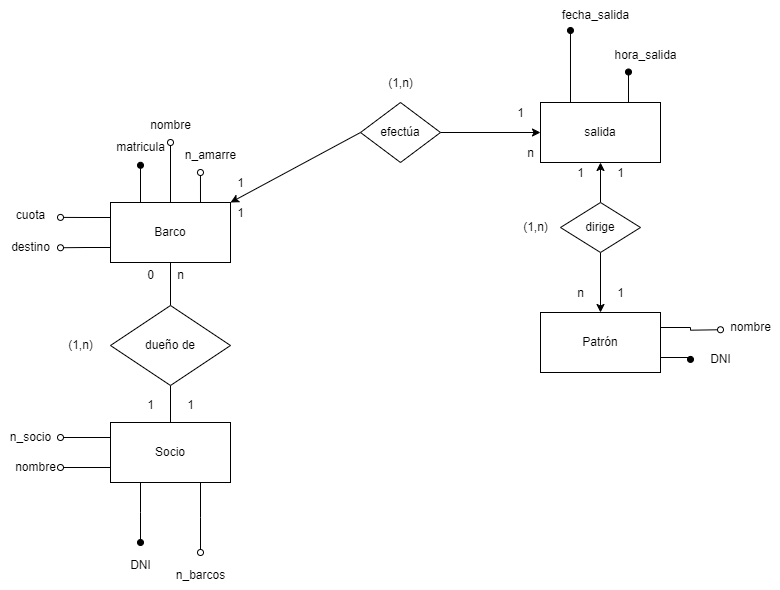

The diagram above was exported from draw.io. Its source (the exported page's mxGraphModel, read from the mxfile embedded in the PNG):
<mxGraphModel dx="1515" dy="743" grid="1" gridSize="10" guides="1" tooltips="1" connect="1" arrows="1" fold="1" page="1" pageScale="1" pageWidth="850" pageHeight="1100" math="0" shadow="0">
  <root>
    <mxCell id="0" />
    <mxCell id="1" parent="0" />
    <mxCell id="p4TbeNJRiNuZwnVtpN4l-4" style="edgeStyle=orthogonalEdgeStyle;rounded=0;orthogonalLoop=1;jettySize=auto;html=1;exitX=0.25;exitY=1;exitDx=0;exitDy=0;endArrow=oval;endFill=1;" parent="1" source="p4TbeNJRiNuZwnVtpN4l-1" edge="1">
      <mxGeometry relative="1" as="geometry">
        <mxPoint x="100" y="602" as="targetPoint" />
      </mxGeometry>
    </mxCell>
    <mxCell id="p4TbeNJRiNuZwnVtpN4l-6" style="edgeStyle=orthogonalEdgeStyle;rounded=0;orthogonalLoop=1;jettySize=auto;html=1;exitX=0.75;exitY=1;exitDx=0;exitDy=0;endArrow=oval;endFill=0;" parent="1" source="p4TbeNJRiNuZwnVtpN4l-1" edge="1">
      <mxGeometry relative="1" as="geometry">
        <mxPoint x="160" y="612" as="targetPoint" />
      </mxGeometry>
    </mxCell>
    <mxCell id="p4TbeNJRiNuZwnVtpN4l-12" style="edgeStyle=orthogonalEdgeStyle;rounded=0;orthogonalLoop=1;jettySize=auto;html=1;exitX=0;exitY=0.75;exitDx=0;exitDy=0;endArrow=oval;endFill=0;" parent="1" source="p4TbeNJRiNuZwnVtpN4l-1" edge="1">
      <mxGeometry relative="1" as="geometry">
        <mxPoint x="20" y="527" as="targetPoint" />
      </mxGeometry>
    </mxCell>
    <mxCell id="p4TbeNJRiNuZwnVtpN4l-14" style="edgeStyle=orthogonalEdgeStyle;rounded=0;orthogonalLoop=1;jettySize=auto;html=1;exitX=0;exitY=0.25;exitDx=0;exitDy=0;endArrow=oval;endFill=0;" parent="1" source="p4TbeNJRiNuZwnVtpN4l-1" edge="1">
      <mxGeometry relative="1" as="geometry">
        <mxPoint x="20" y="497" as="targetPoint" />
      </mxGeometry>
    </mxCell>
    <mxCell id="p4TbeNJRiNuZwnVtpN4l-1" value="Socio" style="rounded=0;whiteSpace=wrap;html=1;" parent="1" vertex="1">
      <mxGeometry x="70" y="482" width="120" height="60" as="geometry" />
    </mxCell>
    <mxCell id="p4TbeNJRiNuZwnVtpN4l-8" style="edgeStyle=orthogonalEdgeStyle;rounded=0;orthogonalLoop=1;jettySize=auto;html=1;exitX=0.25;exitY=0;exitDx=0;exitDy=0;endArrow=oval;endFill=1;entryX=0.5;entryY=1.093;entryDx=0;entryDy=0;entryPerimeter=0;" parent="1" source="p4TbeNJRiNuZwnVtpN4l-2" target="p4TbeNJRiNuZwnVtpN4l-9" edge="1">
      <mxGeometry relative="1" as="geometry">
        <mxPoint x="100" y="252" as="targetPoint" />
      </mxGeometry>
    </mxCell>
    <mxCell id="p4TbeNJRiNuZwnVtpN4l-10" style="edgeStyle=orthogonalEdgeStyle;rounded=0;orthogonalLoop=1;jettySize=auto;html=1;exitX=0.5;exitY=0;exitDx=0;exitDy=0;endArrow=oval;endFill=0;" parent="1" source="p4TbeNJRiNuZwnVtpN4l-2" edge="1">
      <mxGeometry relative="1" as="geometry">
        <mxPoint x="130" y="202" as="targetPoint" />
      </mxGeometry>
    </mxCell>
    <mxCell id="p4TbeNJRiNuZwnVtpN4l-16" style="edgeStyle=orthogonalEdgeStyle;rounded=0;orthogonalLoop=1;jettySize=auto;html=1;exitX=0.75;exitY=0;exitDx=0;exitDy=0;endArrow=oval;endFill=0;" parent="1" source="p4TbeNJRiNuZwnVtpN4l-2" edge="1">
      <mxGeometry relative="1" as="geometry">
        <mxPoint x="159.9655172413793" y="231.9999999999999" as="targetPoint" />
      </mxGeometry>
    </mxCell>
    <mxCell id="p4TbeNJRiNuZwnVtpN4l-18" style="edgeStyle=orthogonalEdgeStyle;rounded=0;orthogonalLoop=1;jettySize=auto;html=1;exitX=0;exitY=0.25;exitDx=0;exitDy=0;endArrow=oval;endFill=0;" parent="1" source="p4TbeNJRiNuZwnVtpN4l-2" edge="1">
      <mxGeometry relative="1" as="geometry">
        <mxPoint x="20" y="276.8965517241379" as="targetPoint" />
      </mxGeometry>
    </mxCell>
    <mxCell id="p4TbeNJRiNuZwnVtpN4l-20" style="edgeStyle=orthogonalEdgeStyle;rounded=0;orthogonalLoop=1;jettySize=auto;html=1;exitX=0;exitY=0;exitDx=0;exitDy=0;" parent="1" source="p4TbeNJRiNuZwnVtpN4l-2" edge="1">
      <mxGeometry relative="1" as="geometry">
        <mxPoint x="70.31034482758628" y="261.72413793103453" as="targetPoint" />
      </mxGeometry>
    </mxCell>
    <mxCell id="p4TbeNJRiNuZwnVtpN4l-25" style="edgeStyle=orthogonalEdgeStyle;rounded=0;orthogonalLoop=1;jettySize=auto;html=1;exitX=0;exitY=0.75;exitDx=0;exitDy=0;endArrow=oval;endFill=0;" parent="1" source="p4TbeNJRiNuZwnVtpN4l-2" edge="1">
      <mxGeometry relative="1" as="geometry">
        <mxPoint x="20" y="307.2413793103449" as="targetPoint" />
      </mxGeometry>
    </mxCell>
    <mxCell id="p4TbeNJRiNuZwnVtpN4l-2" value="Barco" style="rounded=0;whiteSpace=wrap;html=1;" parent="1" vertex="1">
      <mxGeometry x="70" y="262" width="120" height="60" as="geometry" />
    </mxCell>
    <mxCell id="p4TbeNJRiNuZwnVtpN4l-27" style="edgeStyle=orthogonalEdgeStyle;rounded=0;orthogonalLoop=1;jettySize=auto;html=1;exitX=1;exitY=0.75;exitDx=0;exitDy=0;endArrow=oval;endFill=1;" parent="1" source="p4TbeNJRiNuZwnVtpN4l-3" edge="1">
      <mxGeometry relative="1" as="geometry">
        <mxPoint x="650" y="418.8965517241379" as="targetPoint" />
      </mxGeometry>
    </mxCell>
    <mxCell id="p4TbeNJRiNuZwnVtpN4l-29" style="edgeStyle=orthogonalEdgeStyle;rounded=0;orthogonalLoop=1;jettySize=auto;html=1;exitX=1;exitY=0.25;exitDx=0;exitDy=0;endArrow=oval;endFill=0;" parent="1" source="p4TbeNJRiNuZwnVtpN4l-3" edge="1">
      <mxGeometry relative="1" as="geometry">
        <mxPoint x="680" y="389.2413793103449" as="targetPoint" />
      </mxGeometry>
    </mxCell>
    <mxCell id="p4TbeNJRiNuZwnVtpN4l-3" value="Patrón" style="rounded=0;whiteSpace=wrap;html=1;" parent="1" vertex="1">
      <mxGeometry x="500" y="372" width="120" height="60" as="geometry" />
    </mxCell>
    <mxCell id="p4TbeNJRiNuZwnVtpN4l-5" value="DNI" style="text;html=1;align=center;verticalAlign=middle;resizable=0;points=[];autosize=1;strokeColor=none;fillColor=none;" parent="1" vertex="1">
      <mxGeometry x="80" y="610" width="40" height="30" as="geometry" />
    </mxCell>
    <mxCell id="p4TbeNJRiNuZwnVtpN4l-7" value="n_barcos" style="text;html=1;align=center;verticalAlign=middle;resizable=0;points=[];autosize=1;strokeColor=none;fillColor=none;" parent="1" vertex="1">
      <mxGeometry x="125" y="620" width="70" height="30" as="geometry" />
    </mxCell>
    <mxCell id="p4TbeNJRiNuZwnVtpN4l-9" value="matricula" style="text;html=1;align=center;verticalAlign=middle;resizable=0;points=[];autosize=1;strokeColor=none;fillColor=none;" parent="1" vertex="1">
      <mxGeometry x="65" y="192" width="70" height="30" as="geometry" />
    </mxCell>
    <mxCell id="p4TbeNJRiNuZwnVtpN4l-11" value="nombre" style="text;html=1;align=center;verticalAlign=middle;resizable=0;points=[];autosize=1;strokeColor=none;fillColor=none;" parent="1" vertex="1">
      <mxGeometry x="100" y="170" width="60" height="30" as="geometry" />
    </mxCell>
    <mxCell id="p4TbeNJRiNuZwnVtpN4l-13" value="nombre" style="text;html=1;align=center;verticalAlign=middle;resizable=0;points=[];autosize=1;strokeColor=none;fillColor=none;" parent="1" vertex="1">
      <mxGeometry x="-35" y="512" width="60" height="30" as="geometry" />
    </mxCell>
    <mxCell id="p4TbeNJRiNuZwnVtpN4l-15" value="n_socio" style="text;html=1;align=center;verticalAlign=middle;resizable=0;points=[];autosize=1;strokeColor=none;fillColor=none;" parent="1" vertex="1">
      <mxGeometry x="-40" y="482" width="60" height="30" as="geometry" />
    </mxCell>
    <mxCell id="p4TbeNJRiNuZwnVtpN4l-17" value="n_amarre" style="text;html=1;align=center;verticalAlign=middle;resizable=0;points=[];autosize=1;strokeColor=none;fillColor=none;" parent="1" vertex="1">
      <mxGeometry x="135" y="200" width="70" height="30" as="geometry" />
    </mxCell>
    <mxCell id="p4TbeNJRiNuZwnVtpN4l-19" value="cuota" style="text;html=1;align=center;verticalAlign=middle;resizable=0;points=[];autosize=1;strokeColor=none;fillColor=none;" parent="1" vertex="1">
      <mxGeometry x="-35" y="260" width="50" height="30" as="geometry" />
    </mxCell>
    <mxCell id="p4TbeNJRiNuZwnVtpN4l-24" value="hora_salida" style="text;html=1;align=center;verticalAlign=middle;resizable=0;points=[];autosize=1;strokeColor=none;fillColor=none;" parent="1" vertex="1">
      <mxGeometry x="560" y="100" width="90" height="30" as="geometry" />
    </mxCell>
    <mxCell id="p4TbeNJRiNuZwnVtpN4l-26" value="destino" style="text;html=1;align=center;verticalAlign=middle;resizable=0;points=[];autosize=1;strokeColor=none;fillColor=none;" parent="1" vertex="1">
      <mxGeometry x="-40" y="292" width="60" height="30" as="geometry" />
    </mxCell>
    <mxCell id="p4TbeNJRiNuZwnVtpN4l-28" value="DNI" style="text;html=1;align=center;verticalAlign=middle;resizable=0;points=[];autosize=1;strokeColor=none;fillColor=none;" parent="1" vertex="1">
      <mxGeometry x="660" y="404" width="40" height="30" as="geometry" />
    </mxCell>
    <mxCell id="p4TbeNJRiNuZwnVtpN4l-30" value="nombre" style="text;html=1;align=center;verticalAlign=middle;resizable=0;points=[];autosize=1;strokeColor=none;fillColor=none;" parent="1" vertex="1">
      <mxGeometry x="680" y="372" width="60" height="30" as="geometry" />
    </mxCell>
    <mxCell id="p4TbeNJRiNuZwnVtpN4l-32" style="edgeStyle=orthogonalEdgeStyle;rounded=0;orthogonalLoop=1;jettySize=auto;html=1;exitX=0.5;exitY=1;exitDx=0;exitDy=0;entryX=0.5;entryY=0;entryDx=0;entryDy=0;endArrow=none;endFill=0;" parent="1" source="p4TbeNJRiNuZwnVtpN4l-31" target="p4TbeNJRiNuZwnVtpN4l-1" edge="1">
      <mxGeometry relative="1" as="geometry" />
    </mxCell>
    <mxCell id="p4TbeNJRiNuZwnVtpN4l-33" style="edgeStyle=orthogonalEdgeStyle;rounded=0;orthogonalLoop=1;jettySize=auto;html=1;exitX=0.5;exitY=0;exitDx=0;exitDy=0;entryX=0.5;entryY=1;entryDx=0;entryDy=0;endArrow=none;endFill=0;" parent="1" source="p4TbeNJRiNuZwnVtpN4l-31" target="p4TbeNJRiNuZwnVtpN4l-2" edge="1">
      <mxGeometry relative="1" as="geometry" />
    </mxCell>
    <mxCell id="p4TbeNJRiNuZwnVtpN4l-31" value="dueño de" style="rhombus;whiteSpace=wrap;html=1;" parent="1" vertex="1">
      <mxGeometry x="70" y="365" width="120" height="80" as="geometry" />
    </mxCell>
    <mxCell id="p4TbeNJRiNuZwnVtpN4l-34" value="1" style="text;html=1;align=center;verticalAlign=middle;resizable=0;points=[];autosize=1;strokeColor=none;fillColor=none;" parent="1" vertex="1">
      <mxGeometry x="135" y="450" width="30" height="30" as="geometry" />
    </mxCell>
    <mxCell id="p4TbeNJRiNuZwnVtpN4l-35" value="n" style="text;html=1;align=center;verticalAlign=middle;resizable=0;points=[];autosize=1;strokeColor=none;fillColor=none;" parent="1" vertex="1">
      <mxGeometry x="125" y="320" width="30" height="30" as="geometry" />
    </mxCell>
    <mxCell id="p4TbeNJRiNuZwnVtpN4l-36" value="1" style="text;html=1;align=center;verticalAlign=middle;resizable=0;points=[];autosize=1;strokeColor=none;fillColor=none;" parent="1" vertex="1">
      <mxGeometry x="95" y="450" width="30" height="30" as="geometry" />
    </mxCell>
    <mxCell id="p4TbeNJRiNuZwnVtpN4l-37" value="0" style="text;html=1;align=center;verticalAlign=middle;resizable=0;points=[];autosize=1;strokeColor=none;fillColor=none;" parent="1" vertex="1">
      <mxGeometry x="95" y="320" width="30" height="30" as="geometry" />
    </mxCell>
    <mxCell id="p4TbeNJRiNuZwnVtpN4l-38" value="(1,n)" style="text;html=1;align=center;verticalAlign=middle;resizable=0;points=[];autosize=1;strokeColor=none;fillColor=none;" parent="1" vertex="1">
      <mxGeometry x="15" y="390" width="50" height="30" as="geometry" />
    </mxCell>
    <mxCell id="sVsqGbtwg6wz9RKOEfgV-4" style="rounded=0;orthogonalLoop=1;jettySize=auto;html=1;exitX=0;exitY=0.5;exitDx=0;exitDy=0;entryX=1;entryY=0;entryDx=0;entryDy=0;" edge="1" parent="1" source="sVsqGbtwg6wz9RKOEfgV-1" target="p4TbeNJRiNuZwnVtpN4l-2">
      <mxGeometry relative="1" as="geometry" />
    </mxCell>
    <mxCell id="sVsqGbtwg6wz9RKOEfgV-5" style="edgeStyle=orthogonalEdgeStyle;rounded=0;orthogonalLoop=1;jettySize=auto;html=1;exitX=1;exitY=0.5;exitDx=0;exitDy=0;entryX=0;entryY=0.5;entryDx=0;entryDy=0;" edge="1" parent="1" source="sVsqGbtwg6wz9RKOEfgV-1" target="sVsqGbtwg6wz9RKOEfgV-2">
      <mxGeometry relative="1" as="geometry" />
    </mxCell>
    <mxCell id="sVsqGbtwg6wz9RKOEfgV-1" value="efectúa" style="rhombus;whiteSpace=wrap;html=1;" vertex="1" parent="1">
      <mxGeometry x="320" y="162" width="80" height="60" as="geometry" />
    </mxCell>
    <mxCell id="sVsqGbtwg6wz9RKOEfgV-2" value="salida" style="rounded=0;whiteSpace=wrap;html=1;" vertex="1" parent="1">
      <mxGeometry x="500" y="162" width="120" height="60" as="geometry" />
    </mxCell>
    <mxCell id="sVsqGbtwg6wz9RKOEfgV-6" style="edgeStyle=orthogonalEdgeStyle;rounded=0;orthogonalLoop=1;jettySize=auto;html=1;exitX=0.5;exitY=0;exitDx=0;exitDy=0;entryX=0.5;entryY=1;entryDx=0;entryDy=0;" edge="1" parent="1" source="sVsqGbtwg6wz9RKOEfgV-3" target="sVsqGbtwg6wz9RKOEfgV-2">
      <mxGeometry relative="1" as="geometry" />
    </mxCell>
    <mxCell id="sVsqGbtwg6wz9RKOEfgV-7" style="edgeStyle=orthogonalEdgeStyle;rounded=0;orthogonalLoop=1;jettySize=auto;html=1;exitX=0.5;exitY=1;exitDx=0;exitDy=0;entryX=0.5;entryY=0;entryDx=0;entryDy=0;" edge="1" parent="1" source="sVsqGbtwg6wz9RKOEfgV-3" target="p4TbeNJRiNuZwnVtpN4l-3">
      <mxGeometry relative="1" as="geometry" />
    </mxCell>
    <mxCell id="sVsqGbtwg6wz9RKOEfgV-3" value="dirige" style="rhombus;whiteSpace=wrap;html=1;" vertex="1" parent="1">
      <mxGeometry x="520" y="262" width="80" height="50" as="geometry" />
    </mxCell>
    <mxCell id="sVsqGbtwg6wz9RKOEfgV-8" value="(1,n)" style="text;html=1;align=center;verticalAlign=middle;resizable=0;points=[];autosize=1;strokeColor=none;fillColor=none;" vertex="1" parent="1">
      <mxGeometry x="335" y="128" width="50" height="30" as="geometry" />
    </mxCell>
    <mxCell id="sVsqGbtwg6wz9RKOEfgV-9" value="(1,n)" style="text;html=1;align=center;verticalAlign=middle;resizable=0;points=[];autosize=1;strokeColor=none;fillColor=none;" vertex="1" parent="1">
      <mxGeometry x="470" y="272" width="50" height="30" as="geometry" />
    </mxCell>
    <mxCell id="sVsqGbtwg6wz9RKOEfgV-10" value="fecha_salida" style="text;html=1;align=center;verticalAlign=middle;resizable=0;points=[];autosize=1;strokeColor=none;fillColor=none;" vertex="1" parent="1">
      <mxGeometry x="510" y="60" width="90" height="30" as="geometry" />
    </mxCell>
    <mxCell id="sVsqGbtwg6wz9RKOEfgV-11" style="edgeStyle=orthogonalEdgeStyle;rounded=0;orthogonalLoop=1;jettySize=auto;html=1;exitX=0.25;exitY=0;exitDx=0;exitDy=0;entryX=0.222;entryY=1;entryDx=0;entryDy=0;entryPerimeter=0;endArrow=oval;endFill=1;" edge="1" parent="1" source="sVsqGbtwg6wz9RKOEfgV-2" target="sVsqGbtwg6wz9RKOEfgV-10">
      <mxGeometry relative="1" as="geometry" />
    </mxCell>
    <mxCell id="sVsqGbtwg6wz9RKOEfgV-12" style="edgeStyle=orthogonalEdgeStyle;rounded=0;orthogonalLoop=1;jettySize=auto;html=1;exitX=0.75;exitY=0;exitDx=0;exitDy=0;entryX=0.311;entryY=1.05;entryDx=0;entryDy=0;entryPerimeter=0;endArrow=oval;endFill=1;" edge="1" parent="1" source="sVsqGbtwg6wz9RKOEfgV-2" target="p4TbeNJRiNuZwnVtpN4l-24">
      <mxGeometry relative="1" as="geometry" />
    </mxCell>
    <mxCell id="sVsqGbtwg6wz9RKOEfgV-13" value="1" style="text;html=1;align=center;verticalAlign=middle;resizable=0;points=[];autosize=1;strokeColor=none;fillColor=none;" vertex="1" parent="1">
      <mxGeometry x="185" y="258" width="30" height="30" as="geometry" />
    </mxCell>
    <mxCell id="sVsqGbtwg6wz9RKOEfgV-14" value="n" style="text;html=1;align=center;verticalAlign=middle;resizable=0;points=[];autosize=1;strokeColor=none;fillColor=none;" vertex="1" parent="1">
      <mxGeometry x="475" y="198" width="30" height="30" as="geometry" />
    </mxCell>
    <mxCell id="sVsqGbtwg6wz9RKOEfgV-15" value="1" style="text;html=1;align=center;verticalAlign=middle;resizable=0;points=[];autosize=1;strokeColor=none;fillColor=none;" vertex="1" parent="1">
      <mxGeometry x="465" y="158" width="30" height="30" as="geometry" />
    </mxCell>
    <mxCell id="sVsqGbtwg6wz9RKOEfgV-16" value="1" style="text;html=1;align=center;verticalAlign=middle;resizable=0;points=[];autosize=1;strokeColor=none;fillColor=none;" vertex="1" parent="1">
      <mxGeometry x="185" y="228" width="30" height="30" as="geometry" />
    </mxCell>
    <mxCell id="sVsqGbtwg6wz9RKOEfgV-17" value="1" style="text;html=1;align=center;verticalAlign=middle;resizable=0;points=[];autosize=1;strokeColor=none;fillColor=none;" vertex="1" parent="1">
      <mxGeometry x="565" y="338" width="30" height="30" as="geometry" />
    </mxCell>
    <mxCell id="sVsqGbtwg6wz9RKOEfgV-18" value="1" style="text;html=1;align=center;verticalAlign=middle;resizable=0;points=[];autosize=1;strokeColor=none;fillColor=none;" vertex="1" parent="1">
      <mxGeometry x="565" y="218" width="30" height="30" as="geometry" />
    </mxCell>
    <mxCell id="sVsqGbtwg6wz9RKOEfgV-19" value="1" style="text;html=1;align=center;verticalAlign=middle;resizable=0;points=[];autosize=1;strokeColor=none;fillColor=none;" vertex="1" parent="1">
      <mxGeometry x="525" y="218" width="30" height="30" as="geometry" />
    </mxCell>
    <mxCell id="sVsqGbtwg6wz9RKOEfgV-20" value="n" style="text;html=1;align=center;verticalAlign=middle;resizable=0;points=[];autosize=1;strokeColor=none;fillColor=none;" vertex="1" parent="1">
      <mxGeometry x="525" y="338" width="30" height="30" as="geometry" />
    </mxCell>
  </root>
</mxGraphModel>